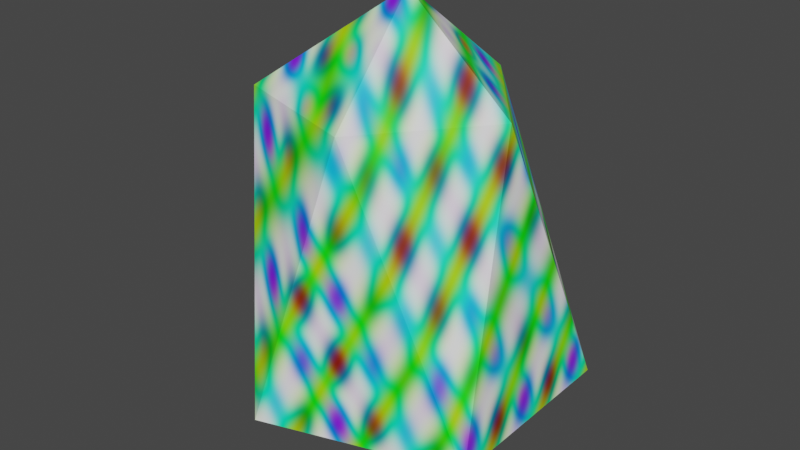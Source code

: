 # Source: conito.blend  (saved by Blender 2.83.18; exported with 4.5.12 LTS)
import bpy
from mathutils import Matrix  # noqa: F401  (used for matrix-valued properties, if any)

bpy.ops.wm.read_factory_settings(use_empty=True)
scene = bpy.context.scene
scene.name = 'Scene'

# ---- collections
col_collection = bpy.data.collections.new('Collection'); scene.collection.children.link(col_collection)

# ---- images (referenced by path relative to the original .blend; pixels are not part of the script)
import os
ASSET_DIR = os.environ.get("B2B_ASSET_DIR", "")  # directory of the original .blend (textures are referenced by path, not embedded)
HERE = os.path.dirname(os.path.abspath(__file__))  # packed textures are extracted next to this script under _unpacked/

def load_image(name, relpath, width, height, colorspace="sRGB"):
    """Load a texture the original file referenced (path relative to the .blend, or extracted next to this script)."""
    p = next((c for c in (os.path.join(HERE, relpath), os.path.join(ASSET_DIR, relpath)) if relpath and os.path.exists(c)), "")
    if p:
        img = bpy.data.images.load(p, check_existing=True)
        img.name = name
    else:  # same state as the original file: an image datablock whose file is absent (Cycles renders it pink)
        img = bpy.data.images.new(name, width, height)
        img.source = "FILE"
        img.filepath = "//" + (relpath or name)
    img.colorspace_settings.name = colorspace
    return img
img_tex_conito = load_image('tex_conito', 'Perfil.png', 1024, 1024, 'sRGB')

# ---- materials (node trees are filled in below, after node groups)
mat_material_001 = bpy.data.materials.new('Material.001')
mat_material_001.use_transparent_shadow = False

# ---- material node trees
mat_material_001.use_nodes = True; mat_material_001.node_tree.nodes.clear()
_N = mat_material_001.node_tree.nodes; _L = mat_material_001.node_tree.links
n0 = _N.new('ShaderNodeBsdfPrincipled'); n0.name = 'Principled BSDF'; n0.location = (10, 300)
n0.distribution = 'GGX'
n0.subsurface_method = 'BURLEY'
n0.inputs[3].default_value = 1.45
n0.inputs[27].default_value = (0.0, 0.0, 0.0, 1.0)
n0.inputs[28].default_value = 1.0
n1 = _N.new('ShaderNodeOutputMaterial'); n1.name = 'Material Output'; n1.location = (300, 300)
n2 = _N.new('ShaderNodeTexMagic'); n2.name = 'Magic Texture'; n2.location = (-180, 280)
n3 = _N.new('ShaderNodeTexImage'); n3.name = 'Image Texture'; n3.location = (-280, 220)
n3.image = img_tex_conito
_L.new(n0.outputs[0], n1.inputs[0])
_L.new(n2.outputs[0], n0.inputs[0])
n1.is_active_output = True

# ---- world
world_world = bpy.data.worlds.new('World'); scene.world = world_world
world_world.use_nodes = True; world_world.node_tree.nodes.clear()
_N = world_world.node_tree.nodes; _L = world_world.node_tree.links
n0 = _N.new('ShaderNodeOutputWorld'); n0.name = 'World Output'; n0.location = (300, 300)
n1 = _N.new('ShaderNodeBackground'); n1.name = 'Background'; n1.location = (10, 300)
n1.inputs[0].default_value = (0.05088, 0.05088, 0.05088, 1.0)
_L.new(n1.outputs[0], n0.inputs[0])
n0.is_active_output = True
world_world.color = (0.05088, 0.05088, 0.05088)
world_world.use_sun_shadow = False
world_world.sun_shadow_jitter_overblur = 0.0

# ---- meshes
me_icosphere = bpy.data.meshes.new('Icosphere')
me_icosphere.from_pydata([(0.0, 0.0, -0.9104), (0.8069, -0.5862, -0.4472), (-0.3082, -0.9486, -0.4472), (-0.9974, -6.861e-09, -0.4472), (-0.3082, 0.9486, -0.4472), (0.8069, 0.5862, -0.4472), (0.0646, -0.6651, 1.185), (-0.7411, -0.411, 1.185), (-0.7411, 0.411, 1.185), (0.0646, 0.6651, 1.185), (0.5975, 0.0, 1.185), (-0.04482, 0.0, 1.738)], [], [(0, 1, 2), (1, 0, 5), (0, 2, 3), (0, 3, 4), (0, 4, 5), (1, 5, 10), (2, 1, 6), (3, 2, 7), (4, 3, 8), (5, 4, 9), (1, 10, 6), (2, 6, 7), (3, 7, 8), (4, 8, 9), (5, 9, 10), (6, 10, 11), (7, 6, 11), (8, 7, 11), (9, 8, 11), (10, 9, 11)])
_uv = me_icosphere.uv_layers.new(name='UVMap')
_uv.uv.foreach_set('vector', [0.8182, 0.0, 0.7273, 0.1575, 0.9091, 0.1575, 0.7273, 0.1575, 0.6364, 0.0, 0.5455, 0.1575, 0.09091, 0.0, 0.0, 0.1575, 0.1818, 0.1575, 0.2727, 0.0, 0.1818, 0.1575, 0.3636, 0.1575, 0.4545, 0.0, 0.3636, 0.1575, 0.5455, 0.1575, 0.7273, 0.1575, 0.5455, 0.1575, 0.6364, 0.3149, 0.9091, 0.1575, 0.7273, 0.1575, 0.8182, 0.3149, 0.1818, 0.1575, 0.0, 0.1575, 0.09091, 0.3149, 0.3636, 0.1575, 0.1818, 0.1575, 0.2727, 0.3149, 0.5455, 0.1575, 0.3636, 0.1575, 0.4545, 0.3149, 0.7273, 0.1575, 0.6364, 0.3149, 0.8182, 0.3149, 0.9091, 0.1575, 0.8182, 0.3149, 1.0, 0.3149, 0.1818, 0.1575, 0.09091, 0.3149, 0.2727, 0.3149, 0.3636, 0.1575, 0.2727, 0.3149, 0.4545, 0.3149, 0.5455, 0.1575, 0.4545, 0.3149, 0.6364, 0.3149, 0.8182, 0.3149, 0.6364, 0.3149, 0.7273, 0.4724, 1.0, 0.3149, 0.8182, 0.3149, 0.9091, 0.4724, 0.2727, 0.3149, 0.09091, 0.3149, 0.1818, 0.4724, 0.4545, 0.3149, 0.2727, 0.3149, 0.3636, 0.4724, 0.6364, 0.3149, 0.4545, 0.3149, 0.5455, 0.4724])
me_icosphere.materials.append(mat_material_001)
me_icosphere.use_remesh_fix_poles = True
me_icosphere.use_remesh_preserve_attributes = False
me_icosphere.use_mirror_vertex_groups = False
me_icosphere.update()

# ---- objects
ob_empty = bpy.data.objects.new('Empty', None)
ob_icosphere = bpy.data.objects.new('Icosphere', me_icosphere)

# ---- transforms, parenting, visibility, modifiers, constraints
ob_empty.location = (3.344e-17, 0.0, 0.0)
ob_empty.rotation_euler = (1.571, -0.0, 1.571)
ob_empty.empty_display_type = 'IMAGE'
ob_empty.empty_display_size = 5.0
ob_empty.empty_image_offset = (-0.5, -0.2516)
ob_empty.lineart.crease_threshold = 0.0
ob_icosphere.location = (2.292e-16, 0.78, 1.032)
ob_icosphere.lineart.crease_threshold = 0.0

# ---- collection membership
col_collection.objects.link(ob_empty)
col_collection.objects.link(ob_icosphere)

# ---- scene / render settings (as saved in the file)
scene.frame_start = 1; scene.frame_end = 250; scene.frame_set(1)
scene.render.engine = 'BLENDER_EEVEE_NEXT'
scene.cycles.use_denoising = False
scene.cycles.samples = 128
scene.cycles.sampling_pattern = 'TABULATED_SOBOL'
scene.cycles.use_adaptive_sampling = False
scene.cycles.use_light_tree = False
scene.view_settings.view_transform = 'Filmic'
bpy.context.view_layer.update()

# ---- added for rendering (the .blend has no active camera and no usable light): camera, sun
cam_auto = bpy.data.cameras.new('AutoCamera')
cam_auto.lens = 50.0
cam_auto.sensor_width = 36.0
cam_auto.clip_end = 1000.0
ob_auto_camera = bpy.data.objects.new('AutoCamera', cam_auto)
scene.collection.objects.link(ob_auto_camera)
ob_auto_camera.location = (3.35002, -3.35431, 4.20217)
ob_auto_camera.rotation_euler = (1.09748, -7.21219e-08, 0.694738)
scene.camera = ob_auto_camera
light_auto_sun = bpy.data.lights.new('AutoSun', 'SUN')
light_auto_sun.energy = 3.0
light_auto_sun.angle = 0.0523599
ob_auto_sun = bpy.data.objects.new('AutoSun', light_auto_sun)
scene.collection.objects.link(ob_auto_sun)
ob_auto_sun.rotation_euler = (0.872665, 0.174533, 0.523599)
bpy.context.view_layer.update()
